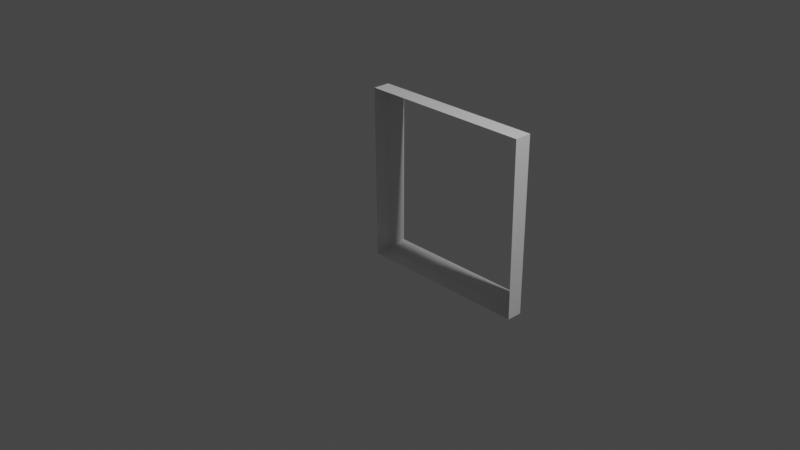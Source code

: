 # Source: MultiFComponentRight.blend  (saved by Blender 3.2.14; exported with 4.5.12 LTS)
import bpy
from mathutils import Matrix  # noqa: F401  (used for matrix-valued properties, if any)

bpy.ops.wm.read_factory_settings(use_empty=True)
scene = bpy.context.scene
scene.name = 'Scene'

# ---- collections
col_collection = bpy.data.collections.new('Collection'); scene.collection.children.link(col_collection)

# ---- materials (node trees are filled in below, after node groups)
mat_material = bpy.data.materials.new('Material')
mat_material.alpha_threshold = 0.0
mat_material.use_transparent_shadow = False
mat_material.line_color = (0.0, 0.0, 0.0, 1.0)

# ---- material node trees
mat_material.use_nodes = True; mat_material.node_tree.nodes.clear()
_N = mat_material.node_tree.nodes; _L = mat_material.node_tree.links
n0 = _N.new('ShaderNodeOutputMaterial'); n0.name = 'Material Output'; n0.location = (300, 300)
n1 = _N.new('ShaderNodeBsdfPrincipled'); n1.name = 'Principled BSDF'; n1.location = (10, 300)
n1.distribution = 'GGX'
n1.subsurface_method = 'RANDOM_WALK_SKIN'
n1.inputs[2].default_value = 0.4
n1.inputs[3].default_value = 1.45
n1.inputs[27].default_value = (0.0, 0.0, 0.0, 1.0)
n1.inputs[28].default_value = 1.0
_L.new(n1.outputs[0], n0.inputs[0])
n0.is_active_output = True

# ---- world
world_world = bpy.data.worlds.new('World'); scene.world = world_world
world_world.use_nodes = True; world_world.node_tree.nodes.clear()
_N = world_world.node_tree.nodes; _L = world_world.node_tree.links
n0 = _N.new('ShaderNodeOutputWorld'); n0.name = 'World Output'; n0.location = (300, 300)
n1 = _N.new('ShaderNodeBackground'); n1.name = 'Background'; n1.location = (10, 300)
n1.inputs[0].default_value = (0.05088, 0.05088, 0.05088, 1.0)
_L.new(n1.outputs[0], n0.inputs[0])
n0.is_active_output = True
world_world.color = (0.05088, 0.05088, 0.05088)
world_world.use_sun_shadow = False
world_world.sun_shadow_jitter_overblur = 0.0

# ---- cameras
cam_camera = bpy.data.cameras.new('Camera')
cam_camera.clip_end = 100.0
cam_camera.ortho_scale = 7.314

# ---- lights
light_light = bpy.data.lights.new('Light', 'POINT')
light_light.transmission_factor = 0.0
light_light.energy = 1000.0
light_light.shadow_soft_size = 0.1
light_light.shadow_maximum_resolution = 0.006
light_light.use_absolute_resolution = True

# ---- meshes
me_cube_003 = bpy.data.meshes.new('Cube.003')
me_cube_003.from_pydata([(1.0, 0.7801, 1.0), (1.0, 0.7801, -1.0), (-1.0, 0.7801, 1.0), (-1.0, 0.7801, -1.0), (1.0, 0.5829, 1.0), (-1.0, 0.5829, 1.0), (1.0, 0.6021, -1.0), (-1.0, 0.6021, -1.0), (0.8791, 0.901, -0.8791), (-0.8791, 0.901, -0.8791), (0.8791, 0.901, 0.8791), (-0.8791, 0.901, 0.8791)], [], [(11, 9, 3, 2), (1, 0, 4, 6), (0, 2, 5, 4), (3, 1, 6, 7), (2, 0, 10, 11), (0, 1, 8, 10), (1, 3, 9, 8), (7, 5, 2, 3)])
_uv = me_cube_003.uv_layers.new(name='UVMap')
_uv.uv.foreach_set('vector', [0.6099, 0.2527, 0.3901, 0.2527, 0.375, 0.2225, 0.625, 0.2225, 0.375, 0.5275, 0.625, 0.5275, 0.625, 0.5521, 0.375, 0.5497, 0.625, 0.5275, 0.875, 0.5275, 0.875, 0.5521, 0.625, 0.5521, 0.125, 0.5275, 0.375, 0.5275, 0.375, 0.5497, 0.125, 0.5497, 0.625, 0.25, 0.625, 0.5, 0.6099, 0.4849, 0.6099, 0.2651, 0.625, 0.5275, 0.375, 0.5275, 0.3901, 0.4973, 0.6099, 0.4973, 0.375, 0.5, 0.375, 0.25, 0.3901, 0.2651, 0.3901, 0.4849, 0.375, 0.2003, 0.625, 0.1979, 0.625, 0.2225, 0.375, 0.2225])
me_cube_003.materials.append(mat_material)
me_cube_003.use_mirror_vertex_groups = False
me_cube_003.update()

# ---- objects
ob_light = bpy.data.objects.new('Light', light_light)
ob_camera = bpy.data.objects.new('Camera', cam_camera)
ob_cube_003 = bpy.data.objects.new('Cube.003', me_cube_003)

# ---- transforms, parenting, visibility, modifiers, constraints
ob_light.location = (4.076, 1.005, 5.904)
ob_light.rotation_euler = (0.6503, 0.05522, 1.866)
ob_light.lock_rotations_4d = False
ob_light.empty_display_type = 'ARROWS'
ob_light.color = (0.0, 0.0, 0.0, 0.0)
ob_light.lineart.crease_threshold = 0.0
ob_camera.location = (7.359, -6.926, 4.958)
ob_camera.rotation_euler = (1.109, 0.0, 0.8149)
ob_camera.lock_rotations_4d = False
ob_camera.empty_display_type = 'ARROWS'
ob_camera.color = (0.0, 0.0, 0.0, 0.0)
ob_camera.display_type = 'WIRE'
ob_camera.lineart.crease_threshold = 0.0
ob_cube_003.location = (0.0, 0.0, 0.0)
ob_cube_003.lock_rotations_4d = False
ob_cube_003.empty_display_type = 'ARROWS'
ob_cube_003.lineart.crease_threshold = 0.0

# ---- collection membership
col_collection.objects.link(ob_light)
col_collection.objects.link(ob_camera)
col_collection.objects.link(ob_cube_003)

# ---- scene / render settings (as saved in the file)
scene.camera = ob_camera
scene.frame_start = 1; scene.frame_end = 250; scene.frame_set(1)
scene.render.engine = 'BLENDER_EEVEE_NEXT'
scene.cycles.sampling_pattern = 'TABULATED_SOBOL'
scene.cycles.use_light_tree = False
scene.view_settings.view_transform = 'Filmic'
bpy.context.view_layer.update()
